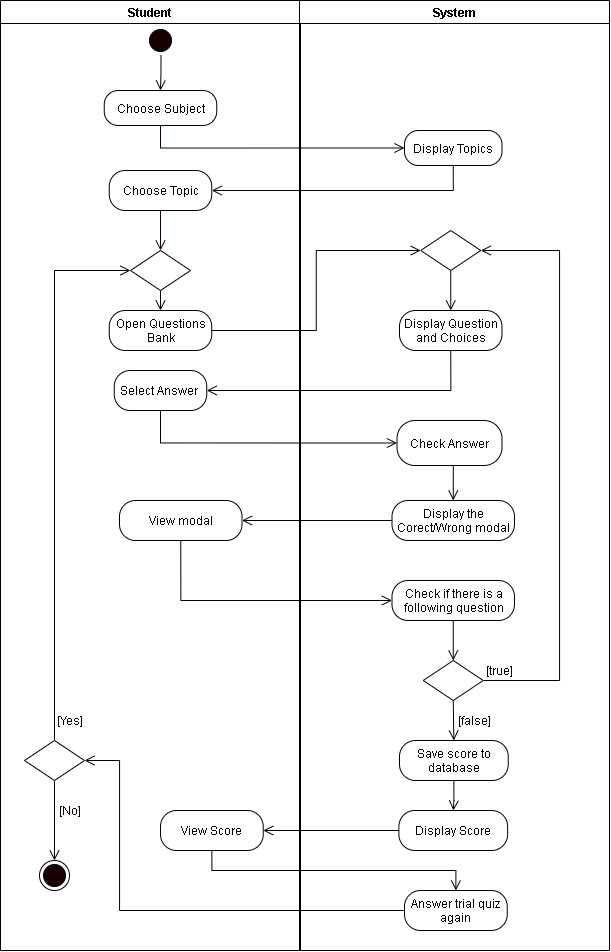

The diagram above was exported from draw.io. Its source (the exported page's mxGraphModel, read from the mxfile embedded in the PNG):
<mxGraphModel dx="1205" dy="696" grid="1" gridSize="10" guides="1" tooltips="1" connect="1" arrows="1" fold="1" page="1" pageScale="1" pageWidth="850" pageHeight="1100" math="0" shadow="0">
  <root>
    <mxCell id="9SPK_Vc43-WRPLFOD8kL-0" />
    <mxCell id="9SPK_Vc43-WRPLFOD8kL-1" parent="9SPK_Vc43-WRPLFOD8kL-0" />
    <mxCell id="9SPK_Vc43-WRPLFOD8kL-2" value="Student" style="swimlane;startSize=23;" parent="9SPK_Vc43-WRPLFOD8kL-1" vertex="1">
      <mxGeometry x="111" y="20" width="300" height="950" as="geometry" />
    </mxCell>
    <mxCell id="9SPK_Vc43-WRPLFOD8kL-3" value="" style="ellipse;html=1;shape=startState;fillColor=#190000;" parent="9SPK_Vc43-WRPLFOD8kL-2" vertex="1">
      <mxGeometry x="145" y="25" width="30" height="30" as="geometry" />
    </mxCell>
    <mxCell id="9SPK_Vc43-WRPLFOD8kL-4" value="" style="edgeStyle=orthogonalEdgeStyle;html=1;verticalAlign=bottom;endArrow=open;endSize=8;entryX=0.5;entryY=0;entryDx=0;entryDy=0;rounded=0;" parent="9SPK_Vc43-WRPLFOD8kL-2" target="9SPK_Vc43-WRPLFOD8kL-6" edge="1">
      <mxGeometry relative="1" as="geometry">
        <mxPoint x="160.5" y="95" as="targetPoint" />
        <mxPoint x="160.5" y="55" as="sourcePoint" />
      </mxGeometry>
    </mxCell>
    <mxCell id="9SPK_Vc43-WRPLFOD8kL-6" value="Choose Subject" style="rounded=1;whiteSpace=wrap;html=1;arcSize=40;" parent="9SPK_Vc43-WRPLFOD8kL-2" vertex="1">
      <mxGeometry x="103.75" y="90" width="112.5" height="35" as="geometry" />
    </mxCell>
    <mxCell id="9SPK_Vc43-WRPLFOD8kL-7" style="edgeStyle=orthogonalEdgeStyle;rounded=0;orthogonalLoop=1;jettySize=auto;html=1;exitX=0.5;exitY=1;exitDx=0;exitDy=0;fontColor=#FFFFFF;endArrow=open;endFill=0;endSize=8;strokeColor=#190000;" parent="9SPK_Vc43-WRPLFOD8kL-2" source="9SPK_Vc43-WRPLFOD8kL-8" edge="1">
      <mxGeometry relative="1" as="geometry">
        <mxPoint x="160" y="250" as="targetPoint" />
      </mxGeometry>
    </mxCell>
    <mxCell id="9SPK_Vc43-WRPLFOD8kL-8" value="Choose Topic" style="rounded=1;whiteSpace=wrap;html=1;arcSize=40;" parent="9SPK_Vc43-WRPLFOD8kL-2" vertex="1">
      <mxGeometry x="108.75" y="170" width="102.5" height="40" as="geometry" />
    </mxCell>
    <mxCell id="9SPK_Vc43-WRPLFOD8kL-9" value="Open Questions Bank" style="rounded=1;whiteSpace=wrap;html=1;arcSize=40;" parent="9SPK_Vc43-WRPLFOD8kL-2" vertex="1">
      <mxGeometry x="108.75" y="310" width="102.5" height="40" as="geometry" />
    </mxCell>
    <mxCell id="9SPK_Vc43-WRPLFOD8kL-10" value="Select Answer&amp;nbsp;" style="rounded=1;whiteSpace=wrap;html=1;arcSize=40;" parent="9SPK_Vc43-WRPLFOD8kL-2" vertex="1">
      <mxGeometry x="113.75" y="370" width="92.5" height="40" as="geometry" />
    </mxCell>
    <mxCell id="9SPK_Vc43-WRPLFOD8kL-12" style="edgeStyle=orthogonalEdgeStyle;rounded=0;orthogonalLoop=1;jettySize=auto;html=1;exitX=0.5;exitY=1;exitDx=0;exitDy=0;entryX=0.5;entryY=0;entryDx=0;entryDy=0;endArrow=open;endFill=0;endSize=8;" parent="9SPK_Vc43-WRPLFOD8kL-2" source="9SPK_Vc43-WRPLFOD8kL-13" target="9SPK_Vc43-WRPLFOD8kL-9" edge="1">
      <mxGeometry relative="1" as="geometry" />
    </mxCell>
    <mxCell id="9SPK_Vc43-WRPLFOD8kL-13" value="" style="rhombus;whiteSpace=wrap;html=1;" parent="9SPK_Vc43-WRPLFOD8kL-2" vertex="1">
      <mxGeometry x="130" y="250" width="60" height="40" as="geometry" />
    </mxCell>
    <mxCell id="4VrR4iobImMc_wgSsrPQ-10" style="edgeStyle=orthogonalEdgeStyle;rounded=0;orthogonalLoop=1;jettySize=auto;html=1;exitX=0.5;exitY=1;exitDx=0;exitDy=0;entryX=0.5;entryY=0;entryDx=0;entryDy=0;endArrow=open;endFill=0;endSize=8;" parent="9SPK_Vc43-WRPLFOD8kL-2" source="9SPK_Vc43-WRPLFOD8kL-33" target="9SPK_Vc43-WRPLFOD8kL-35" edge="1">
      <mxGeometry relative="1" as="geometry" />
    </mxCell>
    <mxCell id="9SPK_Vc43-WRPLFOD8kL-33" value="" style="rhombus;whiteSpace=wrap;html=1;" parent="9SPK_Vc43-WRPLFOD8kL-2" vertex="1">
      <mxGeometry x="24" y="740" width="60" height="40" as="geometry" />
    </mxCell>
    <mxCell id="9SPK_Vc43-WRPLFOD8kL-55" style="edgeStyle=orthogonalEdgeStyle;rounded=0;jumpStyle=arc;jumpSize=14;orthogonalLoop=1;jettySize=auto;html=1;exitX=0.5;exitY=0;exitDx=0;exitDy=0;entryX=0;entryY=0.5;entryDx=0;entryDy=0;endArrow=open;endFill=0;startSize=9;endSize=8;" parent="9SPK_Vc43-WRPLFOD8kL-2" source="9SPK_Vc43-WRPLFOD8kL-33" target="9SPK_Vc43-WRPLFOD8kL-13" edge="1">
      <mxGeometry relative="1" as="geometry" />
    </mxCell>
    <mxCell id="9SPK_Vc43-WRPLFOD8kL-36" value="&lt;font color=&quot;#190000&quot;&gt;[Yes]&lt;/font&gt;" style="text;html=1;align=center;verticalAlign=middle;resizable=0;points=[];autosize=1;strokeColor=none;fontColor=#FFFFFF;" parent="9SPK_Vc43-WRPLFOD8kL-2" vertex="1">
      <mxGeometry x="48.75" y="710" width="40" height="20" as="geometry" />
    </mxCell>
    <mxCell id="9SPK_Vc43-WRPLFOD8kL-35" value="" style="ellipse;html=1;shape=endState;fillColor=#190000;" parent="9SPK_Vc43-WRPLFOD8kL-2" vertex="1">
      <mxGeometry x="39" y="860" width="30" height="30" as="geometry" />
    </mxCell>
    <mxCell id="9SPK_Vc43-WRPLFOD8kL-37" value="&lt;font color=&quot;#190000&quot;&gt;[No]&lt;/font&gt;" style="text;html=1;align=center;verticalAlign=middle;resizable=0;points=[];autosize=1;strokeColor=none;fontColor=#FFFFFF;" parent="9SPK_Vc43-WRPLFOD8kL-2" vertex="1">
      <mxGeometry x="48.75" y="800" width="40" height="20" as="geometry" />
    </mxCell>
    <mxCell id="4VrR4iobImMc_wgSsrPQ-8" value="View Score" style="rounded=1;whiteSpace=wrap;html=1;arcSize=40;" parent="9SPK_Vc43-WRPLFOD8kL-2" vertex="1">
      <mxGeometry x="160" y="810" width="102.75" height="40" as="geometry" />
    </mxCell>
    <mxCell id="kr04YPCiFrjeQ48-rswm-0" value="View modal" style="rounded=1;whiteSpace=wrap;html=1;arcSize=40;" parent="9SPK_Vc43-WRPLFOD8kL-2" vertex="1">
      <mxGeometry x="119" y="500" width="122.5" height="40" as="geometry" />
    </mxCell>
    <mxCell id="9SPK_Vc43-WRPLFOD8kL-19" value="System" style="swimlane;" parent="9SPK_Vc43-WRPLFOD8kL-1" vertex="1">
      <mxGeometry x="410" y="20" width="310" height="950" as="geometry" />
    </mxCell>
    <mxCell id="9SPK_Vc43-WRPLFOD8kL-21" value="Display Topics" style="rounded=1;whiteSpace=wrap;html=1;arcSize=40;" parent="9SPK_Vc43-WRPLFOD8kL-19" vertex="1">
      <mxGeometry x="105" y="130" width="97.5" height="35" as="geometry" />
    </mxCell>
    <mxCell id="9SPK_Vc43-WRPLFOD8kL-27" value="Display the Corect/Wrong modal" style="rounded=1;whiteSpace=wrap;html=1;arcSize=40;" parent="9SPK_Vc43-WRPLFOD8kL-19" vertex="1">
      <mxGeometry x="92.5" y="500" width="122.5" height="40" as="geometry" />
    </mxCell>
    <mxCell id="9SPK_Vc43-WRPLFOD8kL-32" value="Display Score" style="rounded=1;whiteSpace=wrap;html=1;arcSize=40;" parent="9SPK_Vc43-WRPLFOD8kL-19" vertex="1">
      <mxGeometry x="99.38" y="810" width="108.75" height="40" as="geometry" />
    </mxCell>
    <mxCell id="9SPK_Vc43-WRPLFOD8kL-22" value="Display Question and Choices" style="rounded=1;whiteSpace=wrap;html=1;arcSize=40;" parent="9SPK_Vc43-WRPLFOD8kL-19" vertex="1">
      <mxGeometry x="100" y="310" width="102.5" height="40" as="geometry" />
    </mxCell>
    <mxCell id="9SPK_Vc43-WRPLFOD8kL-56" style="edgeStyle=orthogonalEdgeStyle;rounded=0;jumpStyle=arc;jumpSize=14;orthogonalLoop=1;jettySize=auto;html=1;exitX=0.5;exitY=1;exitDx=0;exitDy=0;endArrow=open;endFill=0;startSize=9;endSize=8;" parent="9SPK_Vc43-WRPLFOD8kL-19" source="9SPK_Vc43-WRPLFOD8kL-57" target="9SPK_Vc43-WRPLFOD8kL-22" edge="1">
      <mxGeometry relative="1" as="geometry" />
    </mxCell>
    <mxCell id="9SPK_Vc43-WRPLFOD8kL-57" value="" style="rhombus;whiteSpace=wrap;html=1;" parent="9SPK_Vc43-WRPLFOD8kL-19" vertex="1">
      <mxGeometry x="121.25" y="230" width="60" height="40" as="geometry" />
    </mxCell>
    <mxCell id="4VrR4iobImMc_wgSsrPQ-3" style="edgeStyle=orthogonalEdgeStyle;rounded=0;orthogonalLoop=1;jettySize=auto;html=1;exitX=0.5;exitY=1;exitDx=0;exitDy=0;entryX=0.5;entryY=0;entryDx=0;entryDy=0;endArrow=open;endFill=0;endSize=8;" parent="9SPK_Vc43-WRPLFOD8kL-19" source="4VrR4iobImMc_wgSsrPQ-2" target="9SPK_Vc43-WRPLFOD8kL-27" edge="1">
      <mxGeometry relative="1" as="geometry">
        <mxPoint x="181.25" y="490" as="targetPoint" />
      </mxGeometry>
    </mxCell>
    <mxCell id="4VrR4iobImMc_wgSsrPQ-2" value="Check Answer" style="rounded=1;whiteSpace=wrap;html=1;arcSize=40;" parent="9SPK_Vc43-WRPLFOD8kL-19" vertex="1">
      <mxGeometry x="97.5" y="420" width="105" height="45" as="geometry" />
    </mxCell>
    <mxCell id="gNfsW891UFXqQL4jsgNE-1" style="edgeStyle=orthogonalEdgeStyle;rounded=0;orthogonalLoop=1;jettySize=auto;html=1;exitX=0.5;exitY=1;exitDx=0;exitDy=0;endArrow=open;endFill=0;endSize=8;" parent="9SPK_Vc43-WRPLFOD8kL-19" source="gNfsW891UFXqQL4jsgNE-0" target="9SPK_Vc43-WRPLFOD8kL-32" edge="1">
      <mxGeometry relative="1" as="geometry" />
    </mxCell>
    <mxCell id="gNfsW891UFXqQL4jsgNE-0" value="Save score to database" style="rounded=1;whiteSpace=wrap;html=1;arcSize=40;" parent="9SPK_Vc43-WRPLFOD8kL-19" vertex="1">
      <mxGeometry x="100" y="740" width="108.75" height="40" as="geometry" />
    </mxCell>
    <mxCell id="U_CiN0SDv9xRTAexaMif-4" style="edgeStyle=orthogonalEdgeStyle;rounded=0;orthogonalLoop=1;jettySize=auto;html=1;exitX=1;exitY=0.5;exitDx=0;exitDy=0;entryX=1;entryY=0.5;entryDx=0;entryDy=0;endArrow=open;endFill=0;endSize=8;" parent="9SPK_Vc43-WRPLFOD8kL-19" source="9SPK_Vc43-WRPLFOD8kL-15" target="9SPK_Vc43-WRPLFOD8kL-57" edge="1">
      <mxGeometry relative="1" as="geometry">
        <Array as="points">
          <mxPoint x="260" y="680" />
          <mxPoint x="260" y="250" />
        </Array>
      </mxGeometry>
    </mxCell>
    <mxCell id="9SPK_Vc43-WRPLFOD8kL-15" value="" style="rhombus;whiteSpace=wrap;html=1;" parent="9SPK_Vc43-WRPLFOD8kL-19" vertex="1">
      <mxGeometry x="123.75" y="660" width="60" height="40" as="geometry" />
    </mxCell>
    <mxCell id="U_CiN0SDv9xRTAexaMif-2" style="edgeStyle=orthogonalEdgeStyle;rounded=0;orthogonalLoop=1;jettySize=auto;html=1;exitX=0.5;exitY=1;exitDx=0;exitDy=0;entryX=0.5;entryY=0;entryDx=0;entryDy=0;endArrow=open;endFill=0;endSize=8;" parent="9SPK_Vc43-WRPLFOD8kL-19" source="U_CiN0SDv9xRTAexaMif-0" target="9SPK_Vc43-WRPLFOD8kL-15" edge="1">
      <mxGeometry relative="1" as="geometry" />
    </mxCell>
    <mxCell id="U_CiN0SDv9xRTAexaMif-0" value="Check if there is a following question" style="rounded=1;whiteSpace=wrap;html=1;arcSize=40;" parent="9SPK_Vc43-WRPLFOD8kL-19" vertex="1">
      <mxGeometry x="92.5" y="580" width="122.5" height="40" as="geometry" />
    </mxCell>
    <mxCell id="9SPK_Vc43-WRPLFOD8kL-14" style="edgeStyle=orthogonalEdgeStyle;rounded=0;jumpStyle=arc;jumpSize=14;orthogonalLoop=1;jettySize=auto;html=1;exitX=0.5;exitY=1;exitDx=0;exitDy=0;endArrow=open;endFill=0;startSize=9;endSize=8;entryX=0.5;entryY=0;entryDx=0;entryDy=0;" parent="9SPK_Vc43-WRPLFOD8kL-19" source="9SPK_Vc43-WRPLFOD8kL-15" target="gNfsW891UFXqQL4jsgNE-0" edge="1">
      <mxGeometry relative="1" as="geometry">
        <mxPoint x="-126.5" y="630" as="targetPoint" />
      </mxGeometry>
    </mxCell>
    <mxCell id="U_CiN0SDv9xRTAexaMif-6" value="[false]" style="text;html=1;align=center;verticalAlign=middle;resizable=0;points=[];autosize=1;strokeColor=none;" parent="9SPK_Vc43-WRPLFOD8kL-19" vertex="1">
      <mxGeometry x="150" y="710" width="50" height="20" as="geometry" />
    </mxCell>
    <mxCell id="U_CiN0SDv9xRTAexaMif-8" value="Answer trial quiz again" style="rounded=1;whiteSpace=wrap;html=1;arcSize=40;" parent="9SPK_Vc43-WRPLFOD8kL-19" vertex="1">
      <mxGeometry x="105" y="890" width="102.75" height="40" as="geometry" />
    </mxCell>
    <mxCell id="9SPK_Vc43-WRPLFOD8kL-43" style="edgeStyle=orthogonalEdgeStyle;rounded=0;orthogonalLoop=1;jettySize=auto;html=1;exitX=0.5;exitY=1;exitDx=0;exitDy=0;entryX=0;entryY=0.5;entryDx=0;entryDy=0;fontColor=#FFFFFF;endArrow=open;endFill=0;endSize=8;strokeColor=#190000;" parent="9SPK_Vc43-WRPLFOD8kL-1" source="9SPK_Vc43-WRPLFOD8kL-6" target="9SPK_Vc43-WRPLFOD8kL-21" edge="1">
      <mxGeometry relative="1" as="geometry" />
    </mxCell>
    <mxCell id="9SPK_Vc43-WRPLFOD8kL-44" style="edgeStyle=orthogonalEdgeStyle;rounded=0;orthogonalLoop=1;jettySize=auto;html=1;exitX=0.5;exitY=1;exitDx=0;exitDy=0;entryX=1;entryY=0.5;entryDx=0;entryDy=0;fontColor=#FFFFFF;endArrow=open;endFill=0;endSize=8;strokeColor=#190000;" parent="9SPK_Vc43-WRPLFOD8kL-1" source="9SPK_Vc43-WRPLFOD8kL-21" target="9SPK_Vc43-WRPLFOD8kL-8" edge="1">
      <mxGeometry relative="1" as="geometry" />
    </mxCell>
    <mxCell id="9SPK_Vc43-WRPLFOD8kL-45" style="edgeStyle=orthogonalEdgeStyle;rounded=0;orthogonalLoop=1;jettySize=auto;html=1;exitX=0.5;exitY=1;exitDx=0;exitDy=0;entryX=1;entryY=0.5;entryDx=0;entryDy=0;endArrow=open;endFill=0;endSize=8;" parent="9SPK_Vc43-WRPLFOD8kL-1" source="9SPK_Vc43-WRPLFOD8kL-22" target="9SPK_Vc43-WRPLFOD8kL-10" edge="1">
      <mxGeometry relative="1" as="geometry" />
    </mxCell>
    <mxCell id="9SPK_Vc43-WRPLFOD8kL-58" value="" style="edgeStyle=orthogonalEdgeStyle;rounded=0;orthogonalLoop=1;jettySize=auto;html=1;exitX=1;exitY=0.5;exitDx=0;exitDy=0;endArrow=open;endFill=0;endSize=8;entryX=0;entryY=0.5;entryDx=0;entryDy=0;" parent="9SPK_Vc43-WRPLFOD8kL-1" source="9SPK_Vc43-WRPLFOD8kL-9" target="9SPK_Vc43-WRPLFOD8kL-57" edge="1">
      <mxGeometry relative="1" as="geometry">
        <mxPoint x="321.25" y="350" as="sourcePoint" />
        <mxPoint x="546.3" y="410" as="targetPoint" />
      </mxGeometry>
    </mxCell>
    <mxCell id="4VrR4iobImMc_wgSsrPQ-4" style="edgeStyle=orthogonalEdgeStyle;rounded=0;orthogonalLoop=1;jettySize=auto;html=1;exitX=0.5;exitY=1;exitDx=0;exitDy=0;entryX=0;entryY=0.5;entryDx=0;entryDy=0;endArrow=open;endFill=0;endSize=8;" parent="9SPK_Vc43-WRPLFOD8kL-1" source="9SPK_Vc43-WRPLFOD8kL-10" target="4VrR4iobImMc_wgSsrPQ-2" edge="1">
      <mxGeometry relative="1" as="geometry" />
    </mxCell>
    <mxCell id="4VrR4iobImMc_wgSsrPQ-7" style="edgeStyle=orthogonalEdgeStyle;rounded=0;orthogonalLoop=1;jettySize=auto;html=1;exitX=0;exitY=0.5;exitDx=0;exitDy=0;endArrow=open;endFill=0;endSize=8;entryX=1;entryY=0.5;entryDx=0;entryDy=0;" parent="9SPK_Vc43-WRPLFOD8kL-1" source="9SPK_Vc43-WRPLFOD8kL-32" target="4VrR4iobImMc_wgSsrPQ-8" edge="1">
      <mxGeometry relative="1" as="geometry">
        <mxPoint x="473.75" y="890" as="targetPoint" />
      </mxGeometry>
    </mxCell>
    <mxCell id="U_CiN0SDv9xRTAexaMif-5" value="[true]" style="text;html=1;align=center;verticalAlign=middle;resizable=0;points=[];autosize=1;strokeColor=none;" parent="9SPK_Vc43-WRPLFOD8kL-1" vertex="1">
      <mxGeometry x="590" y="680" width="40" height="20" as="geometry" />
    </mxCell>
    <mxCell id="kr04YPCiFrjeQ48-rswm-1" style="edgeStyle=orthogonalEdgeStyle;rounded=0;orthogonalLoop=1;jettySize=auto;html=1;exitX=0;exitY=0.5;exitDx=0;exitDy=0;entryX=1;entryY=0.5;entryDx=0;entryDy=0;endArrow=open;endFill=0;endSize=8;" parent="9SPK_Vc43-WRPLFOD8kL-1" source="9SPK_Vc43-WRPLFOD8kL-27" target="kr04YPCiFrjeQ48-rswm-0" edge="1">
      <mxGeometry relative="1" as="geometry" />
    </mxCell>
    <mxCell id="kr04YPCiFrjeQ48-rswm-2" style="edgeStyle=orthogonalEdgeStyle;rounded=0;orthogonalLoop=1;jettySize=auto;html=1;exitX=0.5;exitY=1;exitDx=0;exitDy=0;entryX=0;entryY=0.5;entryDx=0;entryDy=0;endArrow=open;endFill=0;endSize=8;" parent="9SPK_Vc43-WRPLFOD8kL-1" source="kr04YPCiFrjeQ48-rswm-0" target="U_CiN0SDv9xRTAexaMif-0" edge="1">
      <mxGeometry relative="1" as="geometry" />
    </mxCell>
    <mxCell id="4VrR4iobImMc_wgSsrPQ-9" style="edgeStyle=orthogonalEdgeStyle;rounded=0;orthogonalLoop=1;jettySize=auto;html=1;exitX=0;exitY=0.5;exitDx=0;exitDy=0;entryX=1;entryY=0.5;entryDx=0;entryDy=0;endArrow=open;endFill=0;endSize=8;" parent="9SPK_Vc43-WRPLFOD8kL-1" source="U_CiN0SDv9xRTAexaMif-8" target="9SPK_Vc43-WRPLFOD8kL-33" edge="1">
      <mxGeometry relative="1" as="geometry">
        <Array as="points">
          <mxPoint x="230" y="930" />
          <mxPoint x="230" y="780" />
        </Array>
      </mxGeometry>
    </mxCell>
    <mxCell id="U_CiN0SDv9xRTAexaMif-9" style="edgeStyle=orthogonalEdgeStyle;rounded=0;orthogonalLoop=1;jettySize=auto;html=1;exitX=0.5;exitY=1;exitDx=0;exitDy=0;entryX=0.5;entryY=0;entryDx=0;entryDy=0;endArrow=open;endFill=0;endSize=8;" parent="9SPK_Vc43-WRPLFOD8kL-1" source="4VrR4iobImMc_wgSsrPQ-8" target="U_CiN0SDv9xRTAexaMif-8" edge="1">
      <mxGeometry relative="1" as="geometry" />
    </mxCell>
  </root>
</mxGraphModel>